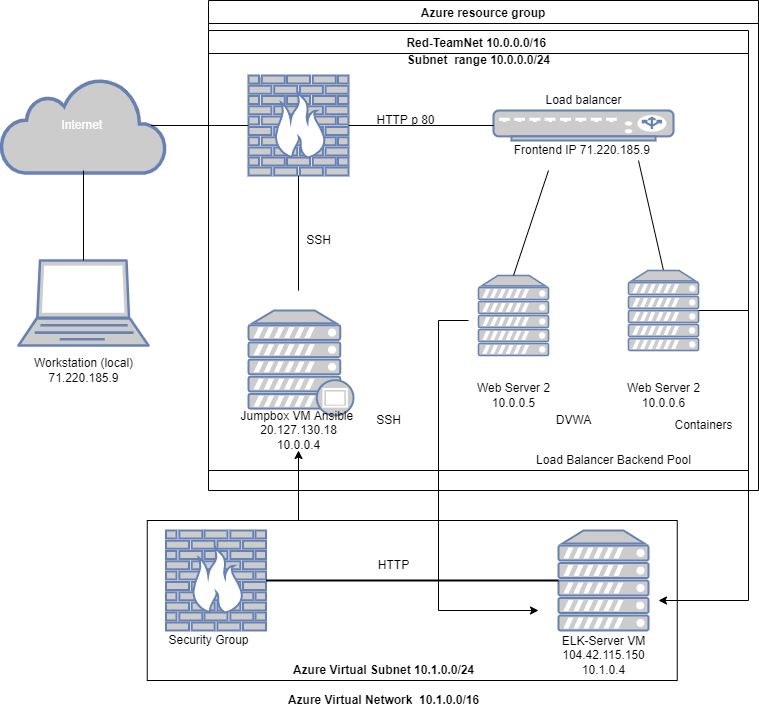

The diagram above was exported from draw.io. Its source (the exported page's mxGraphModel, read from the mxfile embedded in the PNG):
<mxGraphModel dx="1422" dy="754" grid="1" gridSize="10" guides="1" tooltips="1" connect="1" arrows="1" fold="1" page="1" pageScale="1" pageWidth="1100" pageHeight="850" math="0" shadow="0">
  <root>
    <mxCell id="0" />
    <mxCell id="1" parent="0" />
    <mxCell id="1AflNsL2DTy5dlVsuIHI-4" value="" style="rounded=0;whiteSpace=wrap;html=1;" vertex="1" parent="1">
      <mxGeometry x="388.75" y="600" width="530" height="160" as="geometry" />
    </mxCell>
    <mxCell id="DiTgeJyr5UFKWqSgLVA9-4" value="Internet&amp;nbsp;" style="html=1;outlineConnect=0;fillColor=#CCCCCC;strokeColor=#6881B3;gradientColor=none;gradientDirection=north;strokeWidth=2;shape=mxgraph.networks.cloud;fontColor=#ffffff;" parent="1" vertex="1">
      <mxGeometry x="242.5" y="157.5" width="165" height="95" as="geometry" />
    </mxCell>
    <mxCell id="DiTgeJyr5UFKWqSgLVA9-5" value="" style="fontColor=#0066CC;verticalAlign=top;verticalLabelPosition=bottom;labelPosition=center;align=center;html=1;outlineConnect=0;fillColor=#CCCCCC;strokeColor=#6881B3;gradientColor=none;gradientDirection=north;strokeWidth=2;shape=mxgraph.networks.firewall;shadow=1;" parent="1" vertex="1">
      <mxGeometry x="490" y="155" width="100" height="100" as="geometry" />
    </mxCell>
    <mxCell id="DiTgeJyr5UFKWqSgLVA9-7" value="" style="fontColor=#0066CC;verticalAlign=top;verticalLabelPosition=bottom;labelPosition=center;align=center;html=1;outlineConnect=0;fillColor=#CCCCCC;strokeColor=#6881B3;gradientColor=none;gradientDirection=north;strokeWidth=2;shape=mxgraph.networks.laptop;" parent="1" vertex="1">
      <mxGeometry x="260" y="340" width="130" height="85" as="geometry" />
    </mxCell>
    <mxCell id="DiTgeJyr5UFKWqSgLVA9-8" value="Workstation (local)&lt;br&gt;71.220.185.9" style="text;html=1;resizable=0;autosize=1;align=center;verticalAlign=middle;points=[];fillColor=none;strokeColor=none;rounded=0;" parent="1" vertex="1">
      <mxGeometry x="270" y="435" width="110" height="30" as="geometry" />
    </mxCell>
    <mxCell id="DiTgeJyr5UFKWqSgLVA9-10" value="" style="fontColor=#0066CC;verticalAlign=top;verticalLabelPosition=bottom;labelPosition=center;align=center;html=1;outlineConnect=0;fillColor=#CCCCCC;strokeColor=#6881B3;gradientColor=none;gradientDirection=north;strokeWidth=2;shape=mxgraph.networks.load_balancer;" parent="1" vertex="1">
      <mxGeometry x="735" y="190" width="180" height="30" as="geometry" />
    </mxCell>
    <mxCell id="DiTgeJyr5UFKWqSgLVA9-80" value="" style="endArrow=none;html=1;rounded=0;exitX=0.5;exitY=0;exitDx=0;exitDy=0;exitPerimeter=0;" parent="1" source="DiTgeJyr5UFKWqSgLVA9-7" edge="1">
      <mxGeometry width="50" height="50" relative="1" as="geometry">
        <mxPoint x="325" y="330" as="sourcePoint" />
        <mxPoint x="325" y="250" as="targetPoint" />
      </mxGeometry>
    </mxCell>
    <mxCell id="DiTgeJyr5UFKWqSgLVA9-82" value="" style="endArrow=none;html=1;rounded=0;exitX=0.91;exitY=0.5;exitDx=0;exitDy=0;exitPerimeter=0;" parent="1" source="DiTgeJyr5UFKWqSgLVA9-4" target="DiTgeJyr5UFKWqSgLVA9-5" edge="1">
      <mxGeometry width="50" height="50" relative="1" as="geometry">
        <mxPoint x="400" y="220" as="sourcePoint" />
        <mxPoint x="450" y="170" as="targetPoint" />
      </mxGeometry>
    </mxCell>
    <mxCell id="DiTgeJyr5UFKWqSgLVA9-83" value="" style="endArrow=none;html=1;rounded=0;" parent="1" target="DiTgeJyr5UFKWqSgLVA9-10" edge="1">
      <mxGeometry width="50" height="50" relative="1" as="geometry">
        <mxPoint x="590" y="205" as="sourcePoint" />
        <mxPoint x="640" y="155" as="targetPoint" />
      </mxGeometry>
    </mxCell>
    <mxCell id="DiTgeJyr5UFKWqSgLVA9-86" value="" style="endArrow=none;html=1;rounded=0;exitX=0.5;exitY=0;exitDx=0;exitDy=0;exitPerimeter=0;" parent="1" source="DiTgeJyr5UFKWqSgLVA9-2" edge="1">
      <mxGeometry width="50" height="50" relative="1" as="geometry">
        <mxPoint x="820" y="350" as="sourcePoint" />
        <mxPoint x="880" y="240" as="targetPoint" />
        <Array as="points" />
      </mxGeometry>
    </mxCell>
    <mxCell id="DuZlpwguzboiLwmu5L3T-35" value="Azure resource group" style="swimlane;" parent="1" vertex="1">
      <mxGeometry x="450" y="80" width="550" height="490" as="geometry" />
    </mxCell>
    <mxCell id="DiTgeJyr5UFKWqSgLVA9-2" value="" style="fontColor=#0066CC;verticalAlign=top;verticalLabelPosition=bottom;labelPosition=center;align=center;html=1;outlineConnect=0;fillColor=#CCCCCC;strokeColor=#6881B3;gradientColor=none;gradientDirection=north;strokeWidth=2;shape=mxgraph.networks.server;shadow=0;" parent="DuZlpwguzboiLwmu5L3T-35" vertex="1">
      <mxGeometry x="420" y="270" width="70" height="80" as="geometry" />
    </mxCell>
    <mxCell id="DiTgeJyr5UFKWqSgLVA9-1" value="" style="fontColor=#0066CC;verticalAlign=top;verticalLabelPosition=bottom;labelPosition=center;align=center;html=1;outlineConnect=0;fillColor=#CCCCCC;strokeColor=#6881B3;gradientColor=none;gradientDirection=north;strokeWidth=2;shape=mxgraph.networks.server;shadow=0;" parent="DuZlpwguzboiLwmu5L3T-35" vertex="1">
      <mxGeometry x="270" y="275" width="70" height="80" as="geometry" />
    </mxCell>
    <mxCell id="DiTgeJyr5UFKWqSgLVA9-84" value="" style="endArrow=none;html=1;rounded=0;exitX=0.5;exitY=0;exitDx=0;exitDy=0;exitPerimeter=0;" parent="DuZlpwguzboiLwmu5L3T-35" source="DiTgeJyr5UFKWqSgLVA9-1" edge="1">
      <mxGeometry width="50" height="50" relative="1" as="geometry">
        <mxPoint x="320" y="280" as="sourcePoint" />
        <mxPoint x="340" y="170" as="targetPoint" />
      </mxGeometry>
    </mxCell>
    <mxCell id="DiTgeJyr5UFKWqSgLVA9-9" value="" style="fontColor=#0066CC;verticalAlign=top;verticalLabelPosition=bottom;labelPosition=center;align=center;html=1;outlineConnect=0;fillColor=#CCCCCC;strokeColor=#6881B3;gradientColor=none;gradientDirection=north;strokeWidth=2;shape=mxgraph.networks.proxy_server;" parent="DuZlpwguzboiLwmu5L3T-35" vertex="1">
      <mxGeometry x="40" y="310" width="105" height="105" as="geometry" />
    </mxCell>
    <mxCell id="DuZlpwguzboiLwmu5L3T-38" value="Load balancer" style="text;html=1;align=center;verticalAlign=middle;resizable=0;points=[];autosize=1;strokeColor=none;fillColor=none;" parent="DuZlpwguzboiLwmu5L3T-35" vertex="1">
      <mxGeometry x="330" y="90" width="90" height="20" as="geometry" />
    </mxCell>
    <mxCell id="DuZlpwguzboiLwmu5L3T-39" value="HTTP p 80" style="text;html=1;align=center;verticalAlign=middle;resizable=0;points=[];autosize=1;strokeColor=none;fillColor=none;" parent="DuZlpwguzboiLwmu5L3T-35" vertex="1">
      <mxGeometry x="162" y="110" width="70" height="20" as="geometry" />
    </mxCell>
    <mxCell id="DuZlpwguzboiLwmu5L3T-43" value="Web Server 2&lt;br&gt;10.0.0.5&lt;br&gt;" style="text;html=1;align=center;verticalAlign=middle;resizable=0;points=[];autosize=1;strokeColor=none;fillColor=none;" parent="DuZlpwguzboiLwmu5L3T-35" vertex="1">
      <mxGeometry x="260" y="380" width="90" height="30" as="geometry" />
    </mxCell>
    <mxCell id="DuZlpwguzboiLwmu5L3T-44" value="Web Server 2&lt;br&gt;10.0.0.6" style="text;html=1;align=center;verticalAlign=middle;resizable=0;points=[];autosize=1;strokeColor=none;fillColor=none;" parent="DuZlpwguzboiLwmu5L3T-35" vertex="1">
      <mxGeometry x="410" y="380" width="90" height="30" as="geometry" />
    </mxCell>
    <mxCell id="DuZlpwguzboiLwmu5L3T-50" value="" style="endArrow=none;html=1;rounded=0;startArrow=none;" parent="DuZlpwguzboiLwmu5L3T-35" source="DuZlpwguzboiLwmu5L3T-62" edge="1">
      <mxGeometry width="50" height="50" relative="1" as="geometry">
        <mxPoint x="160" y="435" as="sourcePoint" />
        <mxPoint x="530" y="435" as="targetPoint" />
      </mxGeometry>
    </mxCell>
    <mxCell id="DuZlpwguzboiLwmu5L3T-59" value="Frontend IP 71.220.185.9&amp;nbsp;" style="text;html=1;align=center;verticalAlign=middle;resizable=0;points=[];autosize=1;strokeColor=none;fillColor=none;" parent="DuZlpwguzboiLwmu5L3T-35" vertex="1">
      <mxGeometry x="300" y="140" width="150" height="20" as="geometry" />
    </mxCell>
    <mxCell id="DuZlpwguzboiLwmu5L3T-61" value="DVWA" style="text;html=1;align=center;verticalAlign=middle;resizable=0;points=[];autosize=1;strokeColor=none;fillColor=none;" parent="DuZlpwguzboiLwmu5L3T-35" vertex="1">
      <mxGeometry x="340" y="410" width="50" height="20" as="geometry" />
    </mxCell>
    <mxCell id="DuZlpwguzboiLwmu5L3T-62" value="Containers" style="text;html=1;align=center;verticalAlign=middle;resizable=0;points=[];autosize=1;strokeColor=none;fillColor=none;" parent="DuZlpwguzboiLwmu5L3T-35" vertex="1">
      <mxGeometry x="460" y="415" width="70" height="20" as="geometry" />
    </mxCell>
    <mxCell id="DuZlpwguzboiLwmu5L3T-76" value="Red-TeamNet 10.0.0.0/16 " style="swimlane;shadow=0;" parent="DuZlpwguzboiLwmu5L3T-35" vertex="1">
      <mxGeometry y="30" width="540" height="440" as="geometry" />
    </mxCell>
    <mxCell id="DuZlpwguzboiLwmu5L3T-64" value="&lt;div&gt;&lt;span&gt;&#09;&lt;/span&gt;&lt;/div&gt;&lt;div&gt;&lt;b&gt;Subnet&amp;nbsp; range 10.0.0.0/24&lt;/b&gt;&lt;/div&gt;" style="text;html=1;align=center;verticalAlign=middle;resizable=0;points=[];autosize=1;strokeColor=none;fillColor=none;" parent="DuZlpwguzboiLwmu5L3T-76" vertex="1">
      <mxGeometry x="190" y="20" width="160" height="20" as="geometry" />
    </mxCell>
    <mxCell id="EAhoD-etqxaB9_yQ4VLk-4" value="" style="edgeStyle=elbowEdgeStyle;elbow=horizontal;endArrow=classic;html=1;rounded=0;" parent="DuZlpwguzboiLwmu5L3T-76" edge="1">
      <mxGeometry width="50" height="50" relative="1" as="geometry">
        <mxPoint x="260" y="290" as="sourcePoint" />
        <mxPoint x="330" y="580" as="targetPoint" />
        <Array as="points">
          <mxPoint x="230" y="430" />
        </Array>
      </mxGeometry>
    </mxCell>
    <mxCell id="DuZlpwguzboiLwmu5L3T-63" value="Load Balancer Backend Pool" style="text;html=1;align=center;verticalAlign=middle;resizable=0;points=[];autosize=1;strokeColor=none;fillColor=none;shadow=0;" parent="DuZlpwguzboiLwmu5L3T-76" vertex="1">
      <mxGeometry x="320" y="420" width="170" height="20" as="geometry" />
    </mxCell>
    <mxCell id="EAhoD-etqxaB9_yQ4VLk-5" value="" style="edgeStyle=elbowEdgeStyle;elbow=horizontal;endArrow=classic;html=1;rounded=0;" parent="DuZlpwguzboiLwmu5L3T-35" source="DiTgeJyr5UFKWqSgLVA9-2" edge="1">
      <mxGeometry width="50" height="50" relative="1" as="geometry">
        <mxPoint x="620" y="380" as="sourcePoint" />
        <mxPoint x="450" y="600" as="targetPoint" />
        <Array as="points">
          <mxPoint x="540" y="600" />
          <mxPoint x="540" y="430" />
        </Array>
      </mxGeometry>
    </mxCell>
    <mxCell id="DuZlpwguzboiLwmu5L3T-36" value="" style="endArrow=none;html=1;rounded=0;entryX=0.5;entryY=1;entryDx=0;entryDy=0;entryPerimeter=0;" parent="1" target="DiTgeJyr5UFKWqSgLVA9-5" edge="1">
      <mxGeometry width="50" height="50" relative="1" as="geometry">
        <mxPoint x="540" y="370" as="sourcePoint" />
        <mxPoint x="570" y="260" as="targetPoint" />
      </mxGeometry>
    </mxCell>
    <mxCell id="DuZlpwguzboiLwmu5L3T-37" value="SSH" style="text;html=1;align=center;verticalAlign=middle;resizable=0;points=[];autosize=1;strokeColor=none;fillColor=none;" parent="1" vertex="1">
      <mxGeometry x="540" y="310" width="40" height="20" as="geometry" />
    </mxCell>
    <mxCell id="DuZlpwguzboiLwmu5L3T-45" value="Jumpbox VM Ansible&amp;nbsp;&lt;br&gt;20.127.130.18&lt;br&gt;10.0.0.4" style="text;html=1;align=center;verticalAlign=middle;resizable=0;points=[];autosize=1;strokeColor=none;fillColor=none;" parent="1" vertex="1">
      <mxGeometry x="475" y="485" width="130" height="50" as="geometry" />
    </mxCell>
    <mxCell id="DuZlpwguzboiLwmu5L3T-60" value="SSH" style="text;html=1;align=center;verticalAlign=middle;resizable=0;points=[];autosize=1;strokeColor=none;fillColor=none;" parent="1" vertex="1">
      <mxGeometry x="610" y="490" width="40" height="20" as="geometry" />
    </mxCell>
    <mxCell id="EAhoD-etqxaB9_yQ4VLk-1" value="" style="fontColor=#0066CC;verticalAlign=top;verticalLabelPosition=bottom;labelPosition=center;align=center;html=1;outlineConnect=0;fillColor=#CCCCCC;strokeColor=#6881B3;gradientColor=none;gradientDirection=north;strokeWidth=2;shape=mxgraph.networks.firewall;" parent="1" vertex="1">
      <mxGeometry x="407.5" y="610" width="100" height="100" as="geometry" />
    </mxCell>
    <mxCell id="EAhoD-etqxaB9_yQ4VLk-2" value="" style="fontColor=#0066CC;verticalAlign=top;verticalLabelPosition=bottom;labelPosition=center;align=center;html=1;outlineConnect=0;fillColor=#CCCCCC;strokeColor=#6881B3;gradientColor=none;gradientDirection=north;strokeWidth=2;shape=mxgraph.networks.server;" parent="1" vertex="1">
      <mxGeometry x="800" y="610" width="90" height="100" as="geometry" />
    </mxCell>
    <mxCell id="EAhoD-etqxaB9_yQ4VLk-3" value="" style="edgeStyle=segmentEdgeStyle;endArrow=classic;html=1;rounded=0;exitX=0.5;exitY=0;exitDx=0;exitDy=0;exitPerimeter=0;startArrow=none;" parent="1" source="1AflNsL2DTy5dlVsuIHI-4" edge="1">
      <mxGeometry width="50" height="50" relative="1" as="geometry">
        <mxPoint x="660" y="590" as="sourcePoint" />
        <mxPoint x="540" y="530" as="targetPoint" />
        <Array as="points" />
      </mxGeometry>
    </mxCell>
    <mxCell id="EAhoD-etqxaB9_yQ4VLk-7" value="" style="line;strokeWidth=2;html=1;" parent="1" vertex="1">
      <mxGeometry x="507.5" y="655" width="292.5" height="10" as="geometry" />
    </mxCell>
    <mxCell id="EAhoD-etqxaB9_yQ4VLk-8" value="HTTP" style="text;html=1;align=center;verticalAlign=middle;resizable=0;points=[];autosize=1;strokeColor=none;fillColor=none;" parent="1" vertex="1">
      <mxGeometry x="610" y="635" width="50" height="20" as="geometry" />
    </mxCell>
    <mxCell id="1AflNsL2DTy5dlVsuIHI-1" value="ELK-Server VM&lt;br&gt;104.42.115.150&lt;br&gt;10.1.0.4" style="text;html=1;align=center;verticalAlign=middle;resizable=0;points=[];autosize=1;strokeColor=none;fillColor=none;" vertex="1" parent="1">
      <mxGeometry x="795" y="710" width="100" height="50" as="geometry" />
    </mxCell>
    <mxCell id="1AflNsL2DTy5dlVsuIHI-2" value="Security Group" style="text;html=1;align=center;verticalAlign=middle;resizable=0;points=[];autosize=1;strokeColor=none;fillColor=none;" vertex="1" parent="1">
      <mxGeometry x="400" y="710" width="100" height="20" as="geometry" />
    </mxCell>
    <mxCell id="1AflNsL2DTy5dlVsuIHI-5" value="&lt;b&gt;Azure Virtual Network&amp;nbsp; 10.1.0.0/16&lt;/b&gt;" style="text;html=1;align=center;verticalAlign=middle;resizable=0;points=[];autosize=1;strokeColor=none;fillColor=none;" vertex="1" parent="1">
      <mxGeometry x="520" y="770" width="210" height="20" as="geometry" />
    </mxCell>
    <mxCell id="1AflNsL2DTy5dlVsuIHI-7" value="&lt;b&gt;Azure Virtual Subnet 10.1.0.0/24&lt;/b&gt;" style="text;html=1;align=center;verticalAlign=middle;resizable=0;points=[];autosize=1;strokeColor=none;fillColor=none;" vertex="1" parent="1">
      <mxGeometry x="525" y="740" width="200" height="20" as="geometry" />
    </mxCell>
  </root>
</mxGraphModel>